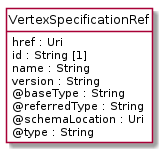

The diagram above was rendered by PlantUML. Its source (embedded in the PNG):
@startuml
hide circle
hide methods
hide stereotype
show <<Enumeration>> stereotype
skinparam class {
   BackgroundColor<<Enumeration>> #E6F5F7
   BackgroundColor<<Ref>> #FFFFE0
   BackgroundColor<<Pivot>> #FFFFFFF
   BackgroundColor<<SimpleType>> #E2F0DA
   BackgroundColor #FCF2E3
}

class VertexSpecificationRef <<Pivot>> {
    href : Uri
    id : String [1]
    name : String
    version : String
    @baseType : String
    @referredType : String
    @schemaLocation : Uri
    @type : String
}


@enduml